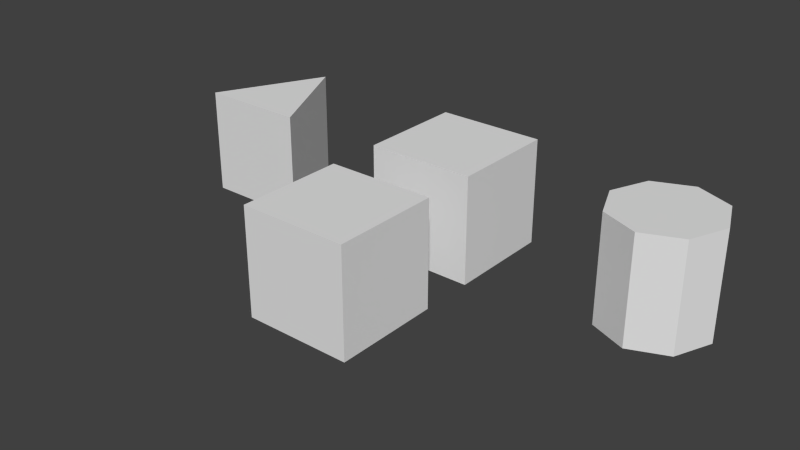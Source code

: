 # Source: Tests.blend  (saved by Blender 2.56.2; exported with 4.5.12 LTS)
import bpy
from mathutils import Matrix  # noqa: F401  (used for matrix-valued properties, if any)

bpy.ops.wm.read_factory_settings(use_empty=True)
scene = bpy.context.scene
scene.name = 'Scene'

# ---- collections
col_collection_1 = bpy.data.collections.new('Collection 1'); scene.collection.children.link(col_collection_1)

# ---- materials (node trees are filled in below, after node groups)
mat_material = bpy.data.materials.new('Material')
mat_material.alpha_threshold = 0.0
mat_material.use_transparent_shadow = False
mat_material.roughness = 0.5
mat_material.line_color = (0.0, 0.0, 0.0, 1.0)

# ---- material node trees

# ---- world
world_world = bpy.data.worlds.new('World'); scene.world = world_world
world_world.color = (0.05088, 0.05088, 0.05088)
world_world.use_sun_shadow = False
world_world.sun_shadow_jitter_overblur = 0.0
world_world.cycles.sampling_method = 'MANUAL'
world_world.cycles.sample_map_resolution = 256

# ---- meshes
me_cube_002 = bpy.data.meshes.new('Cube.002')
me_cube_002.from_pydata([(1.0, 1.0, -1.0), (1.0, -1.0, -1.0), (-1.0, -1.0, -1.0), (-1.0, 1.0, -1.0), (1.0, 1.0, 1.0), (1.0, -1.0, 1.0), (-1.0, -1.0, 1.0), (-1.0, 1.0, 1.0)], [], [(0, 1, 2, 3), (4, 7, 6, 5), (0, 4, 5, 1), (1, 5, 6, 2), (2, 6, 7, 3), (4, 0, 3, 7)])
me_cube_002.use_remesh_preserve_volume = False
me_cube_002.use_remesh_preserve_attributes = False
me_cube_002.use_mirror_vertex_groups = False
me_cube_002.update()
me_cylinder = bpy.data.meshes.new('Cylinder')
me_cylinder.from_pydata([(0.0, 1.0, -1.0), (0.7071, 0.7071, -1.0), (1.0, -4.371e-08, -1.0), (0.7071, -0.7071, -1.0), (-8.742e-08, -1.0, -1.0), (-0.7071, -0.7071, -1.0), (-1.0, 1.192e-08, -1.0), (-0.7071, 0.7071, -1.0), (-3.02e-07, 1.0, 1.0), (0.7071, 0.7071, 1.0), (1.0, 6.159e-07, 1.0), (0.7071, -0.7071, 1.0), (-2.385e-08, -1.0, 1.0), (-0.7071, -0.7071, 1.0), (-1.0, 6.636e-07, 1.0), (-0.7071, 0.7071, 1.0), (0.0, 0.0, -1.0), (0.0, 0.0, 1.0)], [], [(16, 0, 1), (17, 9, 8), (16, 1, 2), (17, 10, 9), (16, 2, 3), (17, 11, 10), (16, 3, 4), (17, 12, 11), (16, 4, 5), (17, 13, 12), (16, 5, 6), (17, 14, 13), (16, 6, 7), (17, 15, 14), (7, 0, 16), (17, 8, 15), (0, 8, 9, 1), (1, 9, 10, 2), (2, 10, 11, 3), (3, 11, 12, 4), (4, 12, 13, 5), (5, 13, 14, 6), (6, 14, 15, 7), (8, 0, 7, 15)])
me_cylinder.use_remesh_preserve_volume = False
me_cylinder.use_remesh_preserve_attributes = False
me_cylinder.use_mirror_vertex_groups = False
me_cylinder.update()
me_cube_001 = bpy.data.meshes.new('Cube.001')
me_cube_001.from_pydata([(1.0, 1.0, -1.0), (1.0, -1.0, -1.0), (-1.0, -1.0, -1.0), (-1.0, 1.0, -1.0), (1.0, 1.0, 1.0), (1.0, -1.0, 1.0), (-1.0, -1.0, 1.0), (-1.0, 1.0, 1.0)], [], [(0, 1, 2, 3), (4, 7, 6, 5), (0, 4, 5, 1), (1, 5, 6, 2), (2, 6, 7, 3), (4, 0, 3, 7)])
me_cube_001.use_remesh_preserve_volume = False
me_cube_001.use_remesh_preserve_attributes = False
me_cube_001.use_mirror_vertex_groups = False
me_cube_001.update()
me_cube = bpy.data.meshes.new('Cube')
me_cube.from_pydata([(1.788e-07, 1.0, -1.0), (1.0, -1.0, -1.0), (-1.0, -1.0, -1.0), (2.682e-07, 1.0, 1.0), (1.0, -1.0, 1.0), (-1.0, -1.0, 1.0)], [], [(0, 1, 2), (3, 5, 4), (0, 3, 4, 1), (1, 4, 5, 2), (3, 0, 2, 5)])
me_cube.materials.append(mat_material)
me_cube.use_remesh_preserve_volume = False
me_cube.use_remesh_preserve_attributes = False
me_cube.use_mirror_vertex_groups = False
me_cube.update()

# ---- objects
ob_pt_3 = bpy.data.objects.new('pt.3', me_cube_002)
ob_weakref = bpy.data.objects.new('weakref', me_cylinder)
ob_testrunner = bpy.data.objects.new('testRunner', None)
ob_pt_2 = bpy.data.objects.new('pt.2', me_cube_001)
ob_pt_1 = bpy.data.objects.new('pt.1', me_cube)

# ---- transforms, parenting, visibility, modifiers, constraints
ob_pt_3.location = (0.0, -3.0, 0.0)
ob_pt_3.empty_display_type = 'ARROWS'
ob_pt_3.show_name = True
ob_pt_3.lineart.crease_threshold = 0.0
ob_weakref.location = (4.0, 0.0, 0.0)
ob_weakref.lock_rotations_4d = False
ob_weakref.empty_display_type = 'ARROWS'
ob_weakref.show_name = True
ob_weakref.lineart.crease_threshold = 0.0
ob_testrunner.location = (0.0, 4.0, 0.0)
ob_testrunner.empty_display_type = 'ARROWS'
ob_testrunner.empty_image_offset = (0.0, 0.0)
ob_testrunner.show_name = True
ob_testrunner.lineart.crease_threshold = 0.0
ob_pt_2.location = (0.0, 0.0, 0.0)
ob_pt_2.empty_display_type = 'ARROWS'
ob_pt_2.show_name = True
ob_pt_2.lineart.crease_threshold = 0.0
ob_pt_1.location = (-4.0, 0.0, 0.0)
ob_pt_1.lock_rotations_4d = False
ob_pt_1.empty_display_type = 'ARROWS'
ob_pt_1.show_name = True
ob_pt_1.lineart.crease_threshold = 0.0

# ---- collection membership
col_collection_1.objects.link(ob_pt_3)
col_collection_1.objects.link(ob_weakref)
col_collection_1.objects.link(ob_testrunner)
col_collection_1.objects.link(ob_pt_2)
col_collection_1.objects.link(ob_pt_1)

# ---- scene / render settings (as saved in the file)
scene.frame_start = 1; scene.frame_end = 250; scene.frame_set(1)
scene.render.engine = 'BLENDER_EEVEE_NEXT'
scene.render.image_settings.color_mode = 'RGB'
scene.render.image_settings.compression = 90
scene.render.resolution_percentage = 50
scene.render.dither_intensity = 0.0
scene.render.bake_margin = 2
scene.render.bake_bias = 0.0
scene.cycles.use_denoising = False
scene.cycles.samples = 10
scene.cycles.sampling_pattern = 'TABULATED_SOBOL'
scene.cycles.light_sampling_threshold = 0.0
scene.cycles.use_adaptive_sampling = False
scene.cycles.use_light_tree = False
scene.cycles.blur_glossy = 0.0
scene.cycles.volume_bounces = 1
scene.cycles.pixel_filter_type = 'GAUSSIAN'
scene.cycles.sample_clamp_indirect = 0.0
scene.view_settings.view_transform = 'Standard'
bpy.context.view_layer.update()

# ---- added for rendering (the .blend has no active camera and no usable light): camera, sun
cam_auto = bpy.data.cameras.new('AutoCamera')
cam_auto.lens = 50.0
cam_auto.sensor_width = 36.0
cam_auto.clip_end = 1000.0
ob_auto_camera = bpy.data.objects.new('AutoCamera', cam_auto)
scene.collection.objects.link(ob_auto_camera)
ob_auto_camera.location = (10.5085, -14.1102, 8.40683)
ob_auto_camera.rotation_euler = (1.09748, -7.21219e-08, 0.694738)
scene.camera = ob_auto_camera
light_auto_sun = bpy.data.lights.new('AutoSun', 'SUN')
light_auto_sun.energy = 3.0
light_auto_sun.angle = 0.0523599
ob_auto_sun = bpy.data.objects.new('AutoSun', light_auto_sun)
scene.collection.objects.link(ob_auto_sun)
ob_auto_sun.rotation_euler = (0.872665, 0.174533, 0.523599)
bpy.context.view_layer.update()
